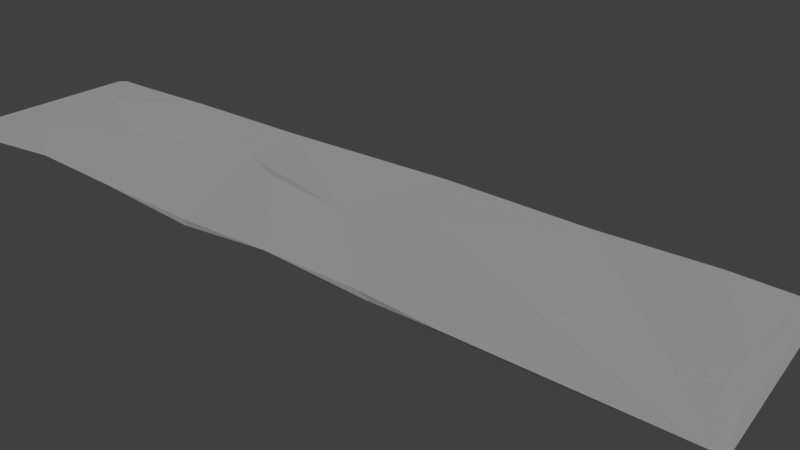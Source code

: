 # Source: RugFinal.blend  (saved by Blender 2.78.0; exported with 4.5.12 LTS)
import bpy
from mathutils import Matrix  # noqa: F401  (used for matrix-valued properties, if any)

bpy.ops.wm.read_factory_settings(use_empty=True)
scene = bpy.context.scene
scene.name = 'Scene'

# ---- collections
col_collection_1 = bpy.data.collections.new('Collection 1'); scene.collection.children.link(col_collection_1)
col_collection_2 = bpy.data.collections.new('Collection 2'); scene.collection.children.link(col_collection_2)
col_collection_3 = bpy.data.collections.new('Collection 3'); scene.collection.children.link(col_collection_3)
col_collection_3.hide_render = True
col_collection_3.hide_viewport = True

# ---- materials (node trees are filled in below, after node groups)
mat_rugtex = bpy.data.materials.new('RugTex')
mat_rugtex.alpha_threshold = 0.0
mat_rugtex.use_transparent_shadow = False
mat_rugtex.roughness = 0.5

# ---- material node trees

# ---- world
world_world = bpy.data.worlds.new('World'); scene.world = world_world
world_world.color = (0.05088, 0.05088, 0.05088)
world_world.use_sun_shadow = False
world_world.sun_shadow_jitter_overblur = 0.0
world_world.cycles.sampling_method = 'MANUAL'

# ---- cameras
cam_camera = bpy.data.cameras.new('Camera')
cam_camera.clip_end = 100.0
cam_camera.lens = 35.0
cam_camera.sensor_width = 32.0
cam_camera.sensor_height = 18.0
cam_camera.ortho_scale = 7.314
cam_camera.dof.focus_distance = 0.0
cam_camera.dof.aperture_fstop = 128.0

# ---- lights
light_lamp = bpy.data.lights.new('Lamp', 'SUN')
light_lamp.transmission_factor = 0.0
light_lamp.cutoff_distance = 30.0
light_lamp.angle = 0.1993
light_lamp.energy = 1.0
light_lamp.shadow_buffer_clip_start = 1.001
light_lamp.shadow_soft_size = 0.1
light_lamp.shadow_cascade_max_distance = 1000.0

# ---- meshes
me_plane = bpy.data.meshes.new('Plane')
me_plane.from_pydata([(1.288, -0.5482, 0.05679), (-1.303, -0.203, -0.01387), (-2.762, 2.499, 0.0186), (9.194, -1.17, -0.02918), (-5.905, -0.1027, 0.1092), (-6.437, 2.499, 0.03097), (-9.069, 0.286, -0.04248), (3.871, -2.397, 0.01825), (5.93, 2.502, -0.006848), (-8.541, 2.5, -0.006079), (-9.089, -2.351, -0.1118), (-3.491, -0.9316, 0.05405), (-2.886, 1.012, 0.007374), (8.419, 0.2868, -0.009147), (5.968, -0.7739, 0.02403), (1.644, 0.6302, 0.06822), (-9.715, 2.49, 0.0514), (10.08, 2.492, -0.02037), (10.08, -1.049, 0.000501), (8.499, 2.503, 0.04212), (2.121, 2.503, 0.08803), (-6.272, -2.289, 0.1202), (1.284, -2.332, 0.08525), (-2.704, 2.499, 0.06819), (5.497, -2.406, 0.05377), (-6.267, -2.382, 0.1629), (-8.61, 1.254, 0.02162), (3.197, 0.5914, 0.09825), (3.55, -2.282, 0.06614), (8.505, 2.497, 0.08675), (8.851, -0.8358, 0.01994), (9.903, 2.505, 0.03191), (-1.272, 0.3239, 0.04296), (-5.98, -0.1607, 0.162), (1.218, -2.371, 0.1291), (-3.8, -2.433, 0.1302), (-3.606, -1.145, 0.1155), (-2.445, 0.7873, 0.05744), (5.754, 2.5, 0.04918), (1.234, -0.1233, 0.112), (2.126, 2.495, 0.1363), (5.942, -0.6358, 0.07073), (10.08, -2.434, 0.04549), (9.84, 0.01111, 0.05024), (-6.309, 2.506, 0.07993), (-1.211, -2.309, -0.00232), (-8.74, -0.996, -0.01728), (-9.144, -2.425, -0.07662), (-8.707, 2.493, 0.05414), (8.091, -2.407, 0.004881), (-9.715, -2.247, -0.1117), (-1.102, -2.429, -0.04643), (-9.715, 0.2674, -0.0002187), (-10.05, 2.452, -0.00958), (-10.05, -2.207, -0.00958), (-10.05, 0.2658, -0.00958), (10.36, 2.492, 0.05722), (10.36, -1.049, 0.05722), (10.36, -2.434, 0.05722)], [], [(44, 48, 26), (13, 17, 18), (1, 0, 22), (7, 49, 24), (6, 4, 10), (11, 1, 51), (7, 14, 49), (13, 3, 14), (6, 5, 4), (17, 31, 43), (50, 6, 10), (5, 12, 4), (52, 16, 6), (9, 5, 6), (11, 4, 1), (14, 0, 15), (14, 15, 13), (49, 42, 24), (1, 22, 51), (10, 4, 21), (13, 15, 8), (32, 34, 39), (23, 20, 2), (3, 18, 42), (17, 43, 18), (34, 28, 39), (50, 10, 47), (34, 45, 51), (39, 37, 32), (25, 33, 46), (45, 32, 37), (35, 45, 36), (37, 23, 44), (30, 27, 41), (30, 41, 42), (25, 46, 47), (52, 46, 26), (29, 43, 31), (30, 29, 38), (52, 47, 46), (22, 7, 34), (34, 7, 28), (22, 34, 51), (40, 27, 38), (21, 4, 11), (21, 11, 35), (23, 40, 20), (35, 51, 45), (5, 2, 12), (29, 30, 43), (21, 35, 25), (21, 25, 47), (3, 49, 14), (3, 13, 18), (48, 52, 26), (50, 47, 52), (31, 17, 19, 29), (1, 4, 12), (23, 37, 39, 40), (13, 19, 17), (15, 0, 1), (35, 11, 51), (49, 3, 42), (48, 9, 16), (22, 0, 7), (6, 50, 52), (27, 28, 41), (44, 23, 2), (18, 43, 42), (36, 45, 37), (28, 7, 24), (28, 24, 41), (20, 40, 38, 8), (47, 10, 21), (39, 28, 27), (41, 24, 42), (32, 45, 34), (35, 36, 25), (36, 37, 33), (30, 38, 27), (30, 42, 43), (5, 9, 48, 44), (6, 16, 9), (33, 44, 26), (16, 52, 48), (25, 36, 33), (39, 27, 40), (44, 33, 37), (19, 8, 38, 29), (46, 33, 26), (2, 20, 15), (44, 2, 5), (8, 19, 13), (1, 12, 2, 15), (7, 0, 14), (15, 20, 8), (52, 16, 53, 55), (52, 50, 54, 55), (18, 42, 58, 57), (17, 18, 57, 56)])
_uv = me_plane.uv_layers.new(name='UVMap')
_uv.uv.foreach_set('vector', [0.00996, 0.8202, 0.008012, 0.9553, 0.254, 0.916, 0.4109, 0.04275, 0.01186, 0.01199, 0.7182, 0.007907, 0.5335, 0.5876, 0.6059, 0.4483, 0.975, 0.4531, 0.9827, 0.3177, 0.976, 0.1024, 0.987, 0.2443, 0.4412, 0.9791, 0.5088, 0.7865, 0.9738, 0.9735, 0.7083, 0.7075, 0.5335, 0.5876, 0.9914, 0.5734, 0.9827, 0.3177, 0.6613, 0.2405, 0.976, 0.1024, 0.4109, 0.04275, 0.742, 0.05761, 0.6613, 0.2405, 0.4412, 0.9791, 0.007213, 0.8275, 0.5088, 0.7865, 0.01186, 0.01199, 0.01124, 0.01443, 0.5075, 0.01234, 0.9579, 0.9999, 0.4412, 0.9791, 0.9738, 0.9735, 0.007213, 0.8275, 0.2517, 0.6746, 0.5088, 0.7865, 0.4527, 0.9855, 0.01124, 0.9984, 0.4412, 0.9791, 0.008519, 0.9438, 0.007213, 0.8275, 0.4412, 0.9791, 0.7083, 0.7075, 0.5088, 0.7865, 0.5335, 0.5876, 0.6613, 0.2405, 0.6059, 0.4483, 0.3461, 0.4083, 0.6613, 0.2405, 0.3461, 0.4083, 0.4109, 0.04275, 0.976, 0.1024, 0.9884, 0.01254, 0.987, 0.2443, 0.5335, 0.5876, 0.975, 0.4531, 0.9914, 0.5734, 0.9738, 0.9735, 0.5088, 0.7865, 0.9681, 0.8394, 0.4109, 0.04275, 0.3461, 0.4083, 0.008642, 0.2122, 0.4474, 0.576, 0.9794, 0.4523, 0.5301, 0.4508, 0.009138, 0.6411, 0.009351, 0.4097, 0.008335, 0.6493, 0.742, 0.05761, 0.7182, 0.007907, 0.9884, 0.01254, 0.01186, 0.01199, 0.5075, 0.01234, 0.7182, 0.007907, 0.9794, 0.4523, 0.9657, 0.3287, 0.5301, 0.4508, 0.9579, 0.9999, 0.9738, 0.9735, 0.9917, 0.9544, 0.9794, 0.4523, 0.9729, 0.5764, 0.9914, 0.5734, 0.5301, 0.4508, 0.3604, 0.6562, 0.4474, 0.576, 0.9833, 0.8139, 0.5159, 0.8168, 0.6987, 0.9236, 0.9729, 0.5764, 0.4474, 0.576, 0.3604, 0.6562, 0.9871, 0.7043, 0.9729, 0.5764, 0.7413, 0.702, 0.3604, 0.6562, 0.009138, 0.6411, 0.00996, 0.8202, 0.6724, 0.07292, 0.3933, 0.3375, 0.6376, 0.2208, 0.6724, 0.07292, 0.6376, 0.2208, 0.9884, 0.01254, 0.9833, 0.8139, 0.6987, 0.9236, 0.9917, 0.9544, 0.4527, 0.9855, 0.6987, 0.9236, 0.254, 0.916, 0.009046, 0.09151, 0.5075, 0.01234, 0.01124, 0.01443, 0.6724, 0.07292, 0.009046, 0.09151, 0.008169, 0.2099, 0.4527, 0.9855, 0.9917, 0.9544, 0.6987, 0.9236, 0.975, 0.4531, 0.9827, 0.3177, 0.9794, 0.4523, 0.9794, 0.4523, 0.9827, 0.3177, 0.9657, 0.3287, 0.975, 0.4531, 0.9794, 0.4523, 0.9914, 0.5734, 0.008454, 0.4047, 0.3933, 0.3375, 0.008169, 0.2099, 0.9681, 0.8394, 0.5088, 0.7865, 0.7083, 0.7075, 0.9681, 0.8394, 0.7083, 0.7075, 0.9871, 0.7043, 0.009138, 0.6411, 0.008454, 0.4047, 0.009351, 0.4097, 0.9871, 0.7043, 0.9914, 0.5734, 0.9729, 0.5764, 0.007213, 0.8275, 0.008335, 0.6493, 0.2517, 0.6746, 0.009046, 0.09151, 0.6724, 0.07292, 0.5075, 0.01234, 0.9681, 0.8394, 0.9871, 0.7043, 0.9833, 0.8139, 0.9681, 0.8394, 0.9833, 0.8139, 0.9917, 0.9544, 0.742, 0.05761, 0.976, 0.1024, 0.6613, 0.2405, 0.742, 0.05761, 0.4109, 0.04275, 0.7182, 0.007907, 0.008012, 0.9553, 0.4527, 0.9855, 0.254, 0.916, 0.9579, 0.9999, 0.9917, 0.9544, 0.4527, 0.9855, 0.01124, 0.01443, 0.01186, 0.01199, 0.008323, 0.08664, 0.009046, 0.09151, 0.5335, 0.5876, 0.5088, 0.7865, 0.2517, 0.6746, 0.009138, 0.6411, 0.3604, 0.6562, 0.5301, 0.4508, 0.008454, 0.4047, 0.4109, 0.04275, 0.008323, 0.08664, 0.01186, 0.01199, 0.3461, 0.4083, 0.6059, 0.4483, 0.5335, 0.5876, 0.9871, 0.7043, 0.7083, 0.7075, 0.9914, 0.5734, 0.976, 0.1024, 0.742, 0.05761, 0.9884, 0.01254, 0.008012, 0.9553, 0.008519, 0.9438, 0.01124, 0.9984, 0.975, 0.4531, 0.6059, 0.4483, 0.9827, 0.3177, 0.4412, 0.9791, 0.9579, 0.9999, 0.4527, 0.9855, 0.3933, 0.3375, 0.9657, 0.3287, 0.6376, 0.2208, 0.00996, 0.8202, 0.009138, 0.6411, 0.008335, 0.6493, 0.7182, 0.007907, 0.5075, 0.01234, 0.9884, 0.01254, 0.7413, 0.702, 0.9729, 0.5764, 0.3604, 0.6562, 0.9657, 0.3287, 0.9827, 0.3177, 0.987, 0.2443, 0.9657, 0.3287, 0.987, 0.2443, 0.6376, 0.2208, 0.009351, 0.4097, 0.008454, 0.4047, 0.008169, 0.2099, 0.008642, 0.2122, 0.9917, 0.9544, 0.9738, 0.9735, 0.9681, 0.8394, 0.5301, 0.4508, 0.9657, 0.3287, 0.3933, 0.3375, 0.6376, 0.2208, 0.987, 0.2443, 0.9884, 0.01254, 0.4474, 0.576, 0.9729, 0.5764, 0.9794, 0.4523, 0.9871, 0.7043, 0.7413, 0.702, 0.9833, 0.8139, 0.7413, 0.702, 0.3604, 0.6562, 0.5159, 0.8168, 0.6724, 0.07292, 0.008169, 0.2099, 0.3933, 0.3375, 0.6724, 0.07292, 0.9884, 0.01254, 0.5075, 0.01234, 0.007213, 0.8275, 0.008519, 0.9438, 0.008012, 0.9553, 0.00996, 0.8202, 0.4412, 0.9791, 0.01124, 0.9984, 0.008519, 0.9438, 0.5159, 0.8168, 0.00996, 0.8202, 0.254, 0.916, 0.01124, 0.9984, 0.4527, 0.9855, 0.008012, 0.9553, 0.9833, 0.8139, 0.7413, 0.702, 0.5159, 0.8168, 0.5301, 0.4508, 0.3933, 0.3375, 0.008454, 0.4047, 0.00996, 0.8202, 0.5159, 0.8168, 0.3604, 0.6562, 0.008323, 0.08664, 0.008642, 0.2122, 0.008169, 0.2099, 0.009046, 0.09151, 0.6987, 0.9236, 0.5159, 0.8168, 0.254, 0.916, 0.008335, 0.6493, 0.009351, 0.4097, 0.3461, 0.4083, 0.00996, 0.8202, 0.008335, 0.6493, 0.007213, 0.8275, 0.008642, 0.2122, 0.008323, 0.08664, 0.4109, 0.04275, 0.5335, 0.5876, 0.2517, 0.6746, 0.008335, 0.6493, 0.3461, 0.4083, 0.9827, 0.3177, 0.6059, 0.4483, 0.6613, 0.2405, 0.3461, 0.4083, 0.009351, 0.4097, 0.008642, 0.2122, 0.4527, 0.9855, 0.01124, 0.9984, 0.01124, 0.9984, 0.4527, 0.9855, 0.4527, 0.9855, 0.9579, 0.9999, 0.9579, 0.9999, 0.4527, 0.9855, 0.7182, 0.007907, 0.9884, 0.01254, 0.9884, 0.01254, 0.7182, 0.007907, 0.01186, 0.01199, 0.7182, 0.007907, 0.7182, 0.007907, 0.01186, 0.01199])
_uv = me_plane.uv_layers.new(name='UVMap.001')
_uv.uv.foreach_set('vector', [0.1689, 0.2557, 0.04954, 0.2354, 0.06679, 0.1755, 0.8875, 0.5596, 0.9678, 0.4509, 0.9693, 0.6241, 0.4105, 0.5856, 0.5373, 0.6036, 0.5372, 0.693, 0.6998, 0.1368, 0.9031, 0.1908, 0.7793, 0.1601, 0.03279, 0.5584, 0.1865, 0.5788, 0.03049, 0.6865, 0.3035, 0.6201, 0.4105, 0.5856, 0.4189, 0.6938, 0.6666, 0.6931, 0.7681, 0.6126, 0.8727, 0.6914, 0.8875, 0.5596, 0.926, 0.6304, 0.7681, 0.6126, 0.03279, 0.5584, 0.1617, 0.4521, 0.1865, 0.5788, 0.9315, 0.4507, 0.9233, 0.4469, 0.9543, 0.3329, 0.0001279, 0.6811, 0.03279, 0.5584, 0.03049, 0.6865, 0.1617, 0.4521, 0.3337, 0.5258, 0.1865, 0.5788, 0.001332, 0.5589, 0.002449, 0.451, 0.03279, 0.5584, 0.05952, 0.4511, 0.1617, 0.4521, 0.03279, 0.5584, 0.3035, 0.6201, 0.1865, 0.5788, 0.4105, 0.5856, 0.7681, 0.6126, 0.5373, 0.6036, 0.555, 0.5456, 0.7681, 0.6126, 0.555, 0.5456, 0.8875, 0.5596, 0.9031, 0.1908, 0.9999, 0.2191, 0.7793, 0.1601, 0.4105, 0.5856, 0.5372, 0.693, 0.4189, 0.6938, 0.03049, 0.6865, 0.1865, 0.5788, 0.1678, 0.6848, 0.8875, 0.5596, 0.555, 0.5456, 0.7646, 0.4523, 0.4259, 0.2042, 0.5722, 0.1042, 0.5451, 0.2109, 0.3387, 0.2898, 0.5473, 0.3479, 0.3341, 0.2922, 0.926, 0.6304, 0.9693, 0.6241, 0.97, 0.6918, 0.9315, 0.4507, 0.9543, 0.3329, 0.9808, 0.2861, 0.5722, 0.1042, 0.6826, 0.1383, 0.5451, 0.2109, 0.05672, 0.0001279, 0.08437, 0.0001279, 0.08206, 0.003773, 0.5722, 0.1042, 0.4577, 0.07925, 0.4643, 0.07441, 0.5451, 0.2109, 0.3671, 0.213, 0.4259, 0.2042, 0.2142, 0.02306, 0.2079, 0.1328, 0.08528, 0.06856, 0.4577, 0.07925, 0.4259, 0.2042, 0.3671, 0.213, 0.3352, 0.04562, 0.4577, 0.07925, 0.3313, 0.1093, 0.3671, 0.213, 0.3387, 0.2898, 0.1689, 0.2557, 0.9184, 0.2794, 0.6269, 0.271, 0.7761, 0.2495, 0.9184, 0.2794, 0.7761, 0.2495, 0.9999, 0.2191, 0.2142, 0.02306, 0.08528, 0.06856, 0.08206, 0.003773, 0.02328, 0.1156, 0.08528, 0.06856, 0.06679, 0.1755, 0.8583, 0.4343, 0.9543, 0.3329, 0.9233, 0.4469, 0.9184, 0.2794, 0.8583, 0.4343, 0.7221, 0.3965, 0.02328, 0.1156, 0.08206, 0.003773, 0.08528, 0.06856, 0.5372, 0.693, 0.6666, 0.6931, 0.5339, 0.6959, 0.5722, 0.1042, 0.6998, 0.1368, 0.6826, 0.1383, 0.5372, 0.693, 0.5339, 0.6959, 0.4189, 0.6938, 0.5485, 0.3447, 0.6269, 0.271, 0.7221, 0.3965, 0.1678, 0.6848, 0.1865, 0.5788, 0.3035, 0.6201, 0.1678, 0.6848, 0.3035, 0.6201, 0.2878, 0.6929, 0.3387, 0.2898, 0.5485, 0.3447, 0.5473, 0.3479, 0.3352, 0.04562, 0.4643, 0.07441, 0.4577, 0.07925, 0.1617, 0.4521, 0.3402, 0.4535, 0.3337, 0.5258, 0.8583, 0.4343, 0.9184, 0.2794, 0.9543, 0.3329, 0.2146, 0.01785, 0.3352, 0.04562, 0.2142, 0.02306, 0.2146, 0.01785, 0.2142, 0.02306, 0.08206, 0.003773, 0.926, 0.6304, 0.8727, 0.6914, 0.7681, 0.6126, 0.926, 0.6304, 0.8875, 0.5596, 0.9693, 0.6241, 0.04954, 0.2354, 0.02328, 0.1156, 0.06679, 0.1755, 0.05672, 0.0001279, 0.08206, 0.003773, 0.02328, 0.1156, 0.9233, 0.4469, 0.9315, 0.4507, 0.8574, 0.4364, 0.8583, 0.4343, 0.4105, 0.5856, 0.1865, 0.5788, 0.3337, 0.5258, 0.3387, 0.2898, 0.3671, 0.213, 0.5451, 0.2109, 0.5485, 0.3447, 0.8875, 0.5596, 0.8903, 0.4511, 0.9678, 0.4509, 0.555, 0.5456, 0.5373, 0.6036, 0.4105, 0.5856, 0.2878, 0.6929, 0.3035, 0.6201, 0.4189, 0.6938, 0.8727, 0.6914, 0.926, 0.6304, 0.97, 0.6918, 0.04954, 0.2354, 0.05716, 0.2399, 0.0001279, 0.2262, 0.5372, 0.693, 0.5373, 0.6036, 0.6666, 0.6931, 0.03279, 0.5584, 0.0001279, 0.6811, 0.001332, 0.5589, 0.6269, 0.271, 0.6826, 0.1383, 0.7761, 0.2495, 0.1689, 0.2557, 0.3387, 0.2898, 0.3341, 0.2922, 0.9808, 0.2861, 0.9543, 0.3329, 0.9999, 0.2191, 0.3313, 0.1093, 0.4577, 0.07925, 0.3671, 0.213, 0.6826, 0.1383, 0.6998, 0.1368, 0.7793, 0.1601, 0.6826, 0.1383, 0.7793, 0.1601, 0.7761, 0.2495, 0.5473, 0.3479, 0.5485, 0.3447, 0.7221, 0.3965, 0.7308, 0.4022, 0.08206, 0.003773, 0.08437, 0.0001279, 0.2146, 0.01785, 0.5451, 0.2109, 0.6826, 0.1383, 0.6269, 0.271, 0.7761, 0.2495, 0.7793, 0.1601, 0.9999, 0.2191, 0.4259, 0.2042, 0.4577, 0.07925, 0.5722, 0.1042, 0.3352, 0.04562, 0.3313, 0.1093, 0.2142, 0.02306, 0.3313, 0.1093, 0.3671, 0.213, 0.2079, 0.1328, 0.9184, 0.2794, 0.7221, 0.3965, 0.6269, 0.271, 0.9184, 0.2794, 0.9999, 0.2191, 0.9543, 0.3329, 0.1616, 0.257, 0.05716, 0.2399, 0.04954, 0.2354, 0.1689, 0.2557, 0.03279, 0.5584, 0.002449, 0.451, 0.05952, 0.4511, 0.2079, 0.1328, 0.1689, 0.2557, 0.06679, 0.1755, 0.0001279, 0.2262, 0.02328, 0.1156, 0.04954, 0.2354, 0.2142, 0.02306, 0.3313, 0.1093, 0.2079, 0.1328, 0.5451, 0.2109, 0.6269, 0.271, 0.5485, 0.3447, 0.1689, 0.2557, 0.2079, 0.1328, 0.3671, 0.213, 0.8574, 0.4364, 0.7308, 0.4022, 0.7221, 0.3965, 0.8583, 0.4343, 0.08528, 0.06856, 0.2079, 0.1328, 0.06679, 0.1755, 0.3402, 0.4535, 0.5781, 0.4538, 0.555, 0.5456, 0.1689, 0.2557, 0.3341, 0.2922, 0.1616, 0.257, 0.7646, 0.4523, 0.8903, 0.4511, 0.8875, 0.5596, 0.4105, 0.5856, 0.3337, 0.5258, 0.3402, 0.4535, 0.555, 0.5456, 0.6666, 0.6931, 0.5373, 0.6036, 0.7681, 0.6126, 0.555, 0.5456, 0.5781, 0.4538, 0.7646, 0.4523, 0.1231, 0.7125, 0.2317, 0.713, 0.2298, 0.6966, 0.123, 0.6964, 0.1231, 0.7125, 0.0001279, 0.713, 0.002223, 0.6962, 0.123, 0.6964, 0.2996, 0.7101, 0.2319, 0.7097, 0.2319, 0.6962, 0.2996, 0.6963, 0.4726, 0.7102, 0.2996, 0.7101, 0.2996, 0.6963, 0.4726, 0.6962])
_uv.active_render = True
me_plane.materials.append(mat_rugtex)
me_plane.use_remesh_preserve_volume = False
me_plane.use_remesh_preserve_attributes = False
me_plane.use_mirror_vertex_groups = False
me_plane.update()

# ---- curves / text
cu_beziercircle = bpy.data.curves.new('BezierCircle', 'CURVE')
cu_beziercircle.dimensions = '3D'
_sp = cu_beziercircle.splines.new('BEZIER'); _sp.bezier_points.add(3)
_sp.bezier_points.foreach_set('co', [-1.0, 0.0, 0.0, 0.0, 1.0, 0.0, 1.0, 0.0, 0.0, 0.0, -1.0, 0.0])
_sp.bezier_points.foreach_set('handle_left', [-1.0, -0.5521, 0.0, -0.5521, 1.0, 0.0, 1.0, 0.5521, 0.0, 0.5521, -1.0, 0.0])
_sp.bezier_points.foreach_set('handle_right', [-1.0, 0.5521, 0.0, 0.5521, 1.0, 0.0, 1.0, -0.5521, 0.0, -0.5521, -1.0, 0.0])
for _p, _l, _r in zip(_sp.bezier_points, ['AUTO', 'AUTO', 'AUTO', 'AUTO'], ['AUTO', 'AUTO', 'AUTO', 'AUTO']): _p.handle_left_type = _l; _p.handle_right_type = _r
_sp.order_u = 0
_sp.order_v = 0
_sp.use_cyclic_u = True
cu_beziercircle.use_path = True
cu_beziercircle.use_path_clamp = True
cu_beziercircle.bevel_resolution = 0
cu_beziercircle.fill_mode = 'HALF'

# ---- objects
ob_carpet = bpy.data.objects.new('Carpet', me_plane)
ob_lamp = bpy.data.objects.new('Lamp', light_lamp)
ob_camera = bpy.data.objects.new('Camera', cam_camera)
ob_beziercircle = bpy.data.objects.new('BezierCircle', cu_beziercircle)

# ---- transforms, parenting, visibility, modifiers, constraints
ob_carpet.location = (0.0, 0.0, 0.0)
ob_carpet.lineart.crease_threshold = 0.0
ob_lamp.location = (2.525, 7.682, 14.6)
ob_lamp.rotation_euler = (0.565, 0.256, 2.737)
ob_lamp.lock_rotations_4d = False
ob_lamp.empty_display_type = 'ARROWS'
ob_lamp.color = (0.0, 0.0, 0.0, 0.0)
ob_lamp.lineart.crease_threshold = 0.0
ob_camera.location = (12.45, -12.44, 8.472)
ob_camera.rotation_euler = (1.088, -1.138e-06, 0.6641)
ob_camera.lock_rotations_4d = False
ob_camera.empty_display_type = 'ARROWS'
ob_camera.color = (0.0, 0.0, 0.0, 0.0)
ob_camera.display_type = 'WIRE'
ob_camera.lineart.crease_threshold = 0.0
ob_beziercircle.location = (-3.443, -2.129, 5.185)
ob_beziercircle.scale = (0.002806, 0.002806, 0.002806)
ob_beziercircle.lineart.crease_threshold = 0.0

# ---- collection membership
col_collection_1.objects.link(ob_carpet)
col_collection_2.objects.link(ob_lamp)
col_collection_2.objects.link(ob_camera)
col_collection_3.objects.link(ob_beziercircle)

# ---- scene / render settings (as saved in the file)
scene.camera = ob_camera
scene.frame_start = 1; scene.frame_end = 250; scene.frame_set(1)
scene.render.engine = 'BLENDER_EEVEE_NEXT'
scene.render.resolution_percentage = 50
scene.render.dither_intensity = 0.0
scene.cycles.use_denoising = False
scene.cycles.samples = 128
scene.cycles.sampling_pattern = 'TABULATED_SOBOL'
scene.cycles.light_sampling_threshold = 0.0
scene.cycles.use_adaptive_sampling = False
scene.cycles.use_light_tree = False
scene.cycles.blur_glossy = 0.0
scene.cycles.sample_clamp_indirect = 0.0
scene.view_settings.view_transform = 'Standard'
bpy.context.view_layer.update()
